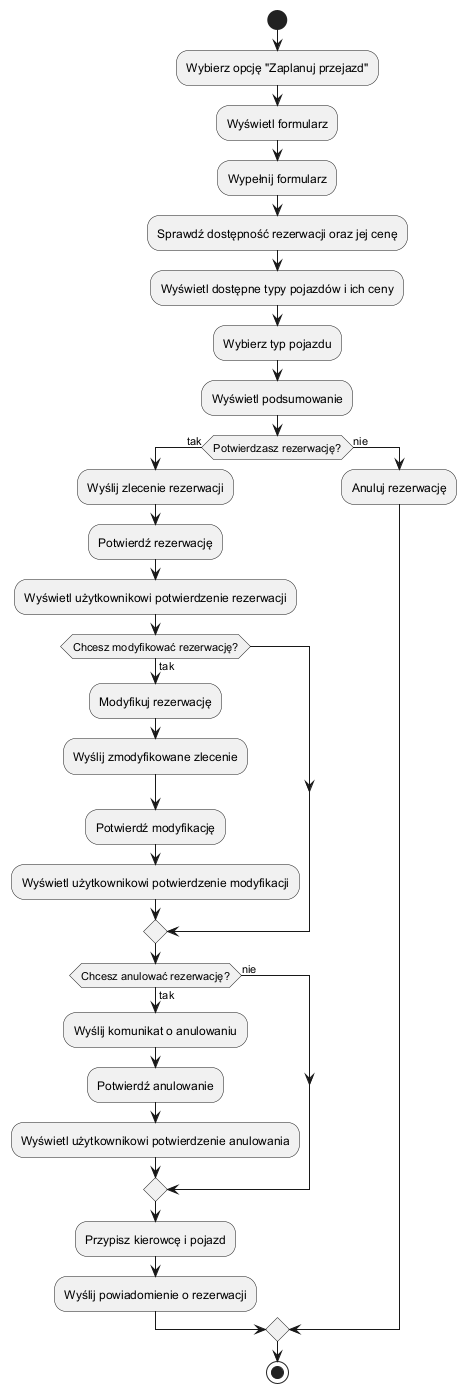

The diagram above was rendered by PlantUML. Its source (embedded in the PNG):
@startuml

start

:Wybierz opcję "Zaplanuj przejazd";
:Wyświetl formularz;
:Wypełnij formularz;
:Sprawdź dostępność rezerwacji oraz jej cenę;
:Wyświetl dostępne typy pojazdów i ich ceny;
:Wybierz typ pojazdu;
:Wyświetl podsumowanie;
if (Potwierdzasz rezerwację?) then (tak)
  :Wyślij zlecenie rezerwacji;
  :Potwierdź rezerwację;
  :Wyświetl użytkownikowi potwierdzenie rezerwacji;
  if (Chcesz modyfikować rezerwację?) then (tak)
    :Modyfikuj rezerwację;
    :Wyślij zmodyfikowane zlecenie;
    :Potwierdź modyfikację;
    :Wyświetl użytkownikowi potwierdzenie modyfikacji;
  else
  endif
  if (Chcesz anulować rezerwację?) then (tak)
    :Wyślij komunikat o anulowaniu;
    :Potwierdź anulowanie;
    :Wyświetl użytkownikowi potwierdzenie anulowania;
  else (nie)
  endif
  :Przypisz kierowcę i pojazd;
  :Wyślij powiadomienie o rezerwacji;
else (nie)
  :Anuluj rezerwację;
endif

stop

@enduml